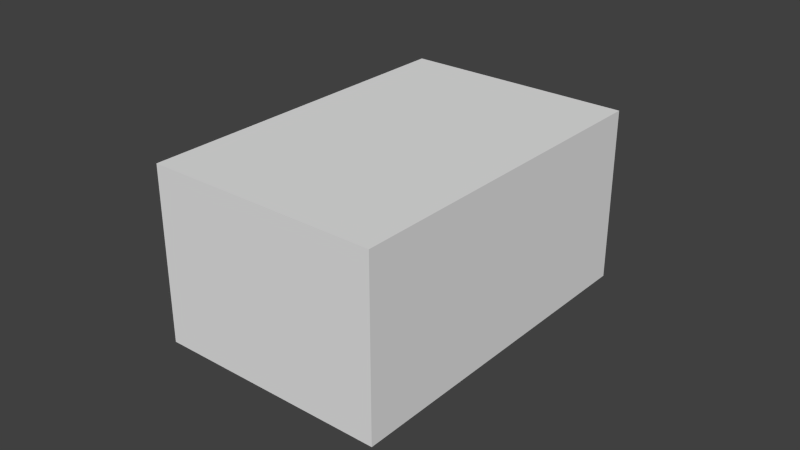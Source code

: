 # Source: stare_trafo.blend  (saved by Blender 2.76.0; exported with 4.5.12 LTS)
import bpy
from mathutils import Matrix  # noqa: F401  (used for matrix-valued properties, if any)

bpy.ops.wm.read_factory_settings(use_empty=True)
scene = bpy.context.scene
scene.name = 'Scene'

# ---- collections
col_collection_1 = bpy.data.collections.new('Collection 1'); scene.collection.children.link(col_collection_1)
col_collection_2 = bpy.data.collections.new('Collection 2'); scene.collection.children.link(col_collection_2)
col_collection_2.hide_render = True
col_collection_2.hide_viewport = True
col_collection_11 = bpy.data.collections.new('Collection 11'); scene.collection.children.link(col_collection_11)
col_collection_11.hide_render = True
col_collection_11.hide_viewport = True

# ---- materials (node trees are filled in below, after node groups)
mat_material_trafo = bpy.data.materials.new('Material.trafo')
mat_material_trafo.alpha_threshold = 0.0
mat_material_trafo.use_transparent_shadow = False
mat_material_trafo.roughness = 0.5
mat_material_trafo.specular_intensity = 1.0
mat_material_trafo.line_color = (0.0, 0.0, 0.0, 1.0)
mat_mat00_002 = bpy.data.materials.new('mat00.002')
mat_mat00_002.alpha_threshold = 0.0
mat_mat00_002.use_transparent_shadow = False
mat_mat00_002.diffuse_color = (1.0, 1.0, 1.0, 1.0)
mat_mat00_002.specular_color = (0.0, 0.0, 0.0)
mat_mat00_002.roughness = 0.5
mat_mat00_002.line_color = (0.0, 0.0, 0.0, 1.0)
mat_mat00_003 = bpy.data.materials.new('mat00.003')
mat_mat00_003.alpha_threshold = 0.0
mat_mat00_003.use_transparent_shadow = False
mat_mat00_003.diffuse_color = (1.0, 1.0, 1.0, 1.0)
mat_mat00_003.specular_color = (0.0, 0.0, 0.0)
mat_mat00_003.roughness = 0.5
mat_mat00_003.line_color = (0.0, 0.0, 0.0, 1.0)

# ---- material node trees

# ---- world
world_world = bpy.data.worlds.new('World'); scene.world = world_world
world_world.color = (0.05088, 0.05088, 0.05088)
world_world.use_sun_shadow = False
world_world.sun_shadow_jitter_overblur = 0.0
world_world.cycles.sampling_method = 'MANUAL'
world_world.cycles.sample_map_resolution = 256

# ---- meshes
me_aa_lod_100_003 = bpy.data.meshes.new('AA_LOD_100.003')
me_aa_lod_100_003.from_pydata([(2.001, -3.008, 3.0), (-1.999, -3.008, 3.0), (-1.999, -3.008, 0.0), (2.001, -3.008, 0.0), (-1.999, 2.992, 3.0), (2.001, 2.992, 3.0), (2.001, 2.992, 0.0), (-1.999, 2.992, 0.0), (-1.999, -3.008, 3.0), (-1.999, 2.992, 3.0), (-1.999, 2.992, 0.0), (-1.999, -3.008, 0.0), (2.001, -3.008, 3.0), (2.001, -3.008, 0.0), (2.001, 2.992, 3.0), (2.001, 2.992, 0.0), (-1.999, 2.992, 3.0), (-1.999, -3.008, 3.0), (2.001, -3.008, 3.0), (2.001, 2.992, 3.0)], [], [(0, 1, 2), (3, 0, 2), (4, 5, 6), (6, 7, 4), (8, 9, 10), (11, 8, 10), (12, 13, 14), (13, 15, 14), (16, 17, 18), (19, 16, 18)])
_uv = me_aa_lod_100_003.uv_layers.new(name='UVMap')
_uv.uv.foreach_set('vector', [0.4998, 0.9995, 0.0002, 0.9995, 0.0002, 0.0005, 0.4998, 0.0005, 0.4998, 0.9995, 0.0002, 0.0005, 0.9998, 0.9995, 0.5002, 0.9995, 0.5002, 0.0005, 0.5002, 0.0005, 0.9998, 0.0005, 0.9998, 0.9995, 0.9998, 0.9995, 0.5002, 0.9995, 0.5002, 0.0005, 0.9998, 0.0005, 0.9998, 0.9995, 0.5002, 0.0005, 0.5002, 0.9995, 0.5002, 0.0005, 0.9998, 0.9995, 0.5002, 0.0005, 0.9998, 0.0005, 0.9998, 0.9995, 0.4847, 0.9945, 0.4801, 0.9945, 0.4801, 0.9899, 0.4847, 0.9899, 0.4847, 0.9945, 0.4801, 0.9899])
me_aa_lod_100_003.materials.append(mat_material_trafo)
me_aa_lod_100_003.use_remesh_preserve_volume = False
me_aa_lod_100_003.use_remesh_preserve_attributes = False
me_aa_lod_100_003.use_mirror_vertex_groups = False
me_aa_lod_100_003.update()
me_aa_lod_100_001 = bpy.data.meshes.new('AA_LOD_100.001')
me_aa_lod_100_001.from_pydata([(-0.1876, -0.0782, 0.0), (-0.1876, -0.0782, 1.195), (-0.3612, -0.108, 1.195), (-0.3612, -0.108, 0.0), (0.3603, -0.5383, 0.0), (0.3603, -0.5383, 1.195), (0.2253, -0.6494, 1.195), (0.2253, -0.6494, 0.0), (0.0517, -0.6792, 1.195), (0.0517, -0.6792, 0.0), (-0.1142, -0.6197, 1.195), (-0.1142, -0.6197, 0.0), (0.2758, -0.0723, 1.195), (0.2758, -0.0723, 0.0), (0.11, -0.0128, 0.0), (0.11, -0.0128, 1.195), (0.0808, -0.346, 1.195), (0.11, -0.0128, 1.195), (-0.0637, -0.0426, 1.195), (-0.1986, -0.1537, 1.195), (-0.2587, -0.3163, 1.195), (-0.2277, -0.4869, 1.195), (-0.1142, -0.6197, 1.195), (0.0517, -0.6792, 1.195), (0.2253, -0.6494, 1.195), (0.3603, -0.5383, 1.195), (0.4203, -0.3757, 1.195), (0.3894, -0.2051, 1.195), (0.2758, -0.0723, 1.195), (-0.0637, -0.0426, 0.0), (-0.0637, -0.0426, 1.195), (-0.1986, -0.1537, 0.0), (-0.1986, -0.1537, 1.195), (-0.2587, -0.3163, 1.195), (-0.2587, -0.3163, 0.0), (-0.2277, -0.4869, 1.195), (-0.2277, -0.4869, 0.0), (0.4203, -0.3757, 1.195), (0.4203, -0.3757, 0.0), (0.3894, -0.2051, 1.195), (0.3894, -0.2051, 0.0), (0.2758, -0.0723, 1.195), (0.2758, -0.0723, 0.0), (-0.3321, 0.2252, 1.195), (-0.3029, 0.5584, 1.195), (-0.4766, 0.5286, 1.195), (-0.6115, 0.4175, 1.195), (-0.6716, 0.2549, 1.195), (-0.6406, 0.0843, 1.195), (-0.5271, -0.0485, 1.195), (-0.3612, -0.108, 1.195), (-0.1876, -0.0782, 1.195), (-0.0526, 0.0329, 1.195), (0.0074, 0.1955, 1.195), (-0.0235, 0.3661, 1.195), (-0.1371, 0.4989, 1.195), (-0.1371, 0.4989, 1.195), (-0.1371, 0.4989, 0.0), (-0.3029, 0.5584, 0.0), (-0.3029, 0.5584, 1.195), (-0.4766, 0.5286, 0.0), (-0.4766, 0.5286, 1.195), (-0.6115, 0.4175, 0.0), (-0.6115, 0.4175, 1.195), (-0.6716, 0.2549, 1.195), (-0.6716, 0.2549, 0.0), (-0.6406, 0.0843, 0.0), (-0.5271, -0.0485, 0.0), (-0.5271, -0.0485, 1.195), (-0.6406, 0.0843, 1.195), (-0.0526, 0.0329, 0.0), (-0.0526, 0.0329, 1.195), (0.0074, 0.1955, 1.195), (0.0074, 0.1955, 0.0), (-0.0235, 0.3661, 1.195), (-0.0235, 0.3661, 0.0), (-0.1371, 0.4989, 1.195), (-0.1371, 0.4989, 0.0), (1.393, -0.4718, 1.195), (1.233, -0.5365, 1.195), (1.233, -0.5365, 0.0), (1.393, -0.4718, 0.0), (0.8861, -0.062, 1.195), (0.9933, 0.076, 1.195), (0.9933, 0.076, 0.0), (0.8861, -0.062, 0.0), (1.154, 0.1406, 1.195), (1.154, 0.1406, 0.0), (1.326, 0.1145, 1.195), (1.326, 0.1145, 0.0), (1.501, -0.3339, 1.195), (1.501, -0.3339, 0.0), (1.061, -0.5103, 1.195), (1.061, -0.5103, 0.0), (0.9253, -0.4005, 1.195), (0.9253, -0.4005, 0.0), (0.8611, -0.2364, 1.195), (0.8611, -0.2364, 0.0), (0.8861, -0.062, 1.195), (0.8611, -0.2364, 1.195), (1.193, -0.198, 1.195), (0.9933, 0.076, 1.195), (1.326, 0.1145, 1.195), (1.154, 0.1406, 1.195), (1.526, -0.1594, 1.195), (1.462, 0.0046, 1.195), (1.393, -0.4718, 1.195), (1.501, -0.3339, 1.195), (1.061, -0.5103, 1.195), (1.233, -0.5365, 1.195), (0.9253, -0.4005, 1.195), (0.8861, -0.062, 1.195), (0.8861, -0.062, 0.0), (1.526, -0.1594, 0.0), (1.526, -0.1594, 1.195), (1.462, 0.0046, 0.0), (1.462, 0.0046, 1.195), (0.2884, -0.183, 1.197), (0.2884, -0.183, 2.392), (0.1534, -0.2941, 2.392), (0.1534, -0.2941, 1.197), (-0.0202, -0.3239, 2.392), (-0.0202, -0.3239, 1.197), (-0.1861, -0.2644, 2.392), (-0.1861, -0.2644, 1.197), (0.2039, 0.283, 2.392), (0.2039, 0.283, 1.197), (0.0381, 0.3425, 1.197), (0.0381, 0.3425, 2.392), (0.0089, 0.0093, 2.392), (0.0381, 0.3425, 2.392), (-0.1356, 0.3127, 2.392), (-0.2705, 0.2016, 2.392), (-0.3306, 0.039, 2.392), (-0.2996, -0.1316, 2.392), (-0.1861, -0.2644, 2.392), (-0.0202, -0.3239, 2.392), (0.1534, -0.2941, 2.392), (0.2884, -0.183, 2.392), (0.3484, -0.0204, 2.392), (0.3175, 0.1502, 2.392), (0.2039, 0.283, 2.392), (-0.1356, 0.3127, 1.197), (-0.1356, 0.3127, 2.392), (-0.2705, 0.2016, 1.197), (-0.2705, 0.2016, 2.392), (-0.3306, 0.039, 2.392), (-0.3306, 0.039, 1.197), (-0.2996, -0.1316, 2.392), (-0.2996, -0.1316, 1.197), (0.3484, -0.0204, 2.392), (0.3484, -0.0204, 1.197), (0.3175, 0.1502, 2.392), (0.3175, 0.1502, 1.197), (0.2039, 0.283, 2.392), (0.2039, 0.283, 1.197), (0.669, 0.1601, 1.195), (0.5771, 0.0131, 1.195), (0.5771, 0.0131, 0.0), (0.669, 0.1601, 0.0), (0.0176, 0.1925, 1.195), (0.023, 0.3672, 1.195), (0.023, 0.3672, 0.0), (0.0176, 0.1925, 0.0), (0.115, 0.5141, 1.195), (0.115, 0.5141, 0.0), (0.2688, 0.594, 1.195), (0.2688, 0.594, 0.0), (0.4434, 0.5852, 1.195), (0.4434, 0.5852, 0.0), (0.5919, 0.4904, 0.0), (0.5919, 0.4904, 1.195), (0.6745, 0.3347, 1.195), (0.6745, 0.3347, 0.0), (0.4232, -0.0667, 1.195), (0.4232, -0.0667, 0.0), (0.2486, -0.058, 1.195), (0.2486, -0.058, 0.0), (0.1001, 0.0369, 1.195), (0.1001, 0.0369, 0.0), (0.0176, 0.1925, 1.195), (0.0176, 0.1925, 0.0), (0.0176, 0.1925, 1.195), (0.1001, 0.0369, 1.195), (0.346, 0.2636, 1.195), (0.023, 0.3672, 1.195), (0.2688, 0.594, 1.195), (0.115, 0.5141, 1.195), (0.5919, 0.4904, 1.195), (0.4434, 0.5852, 1.195), (0.669, 0.1601, 1.195), (0.6745, 0.3347, 1.195), (0.4232, -0.0667, 1.195), (0.5771, 0.0131, 1.195), (0.2486, -0.058, 1.195)], [], [(0, 1, 2), (3, 0, 2), (4, 5, 6), (7, 4, 6), (7, 6, 8), (9, 7, 8), (9, 8, 10), (11, 9, 10), (12, 13, 14), (15, 12, 14), (16, 17, 18), (19, 16, 18), (16, 19, 20), (21, 16, 20), (16, 21, 22), (23, 16, 22), (16, 23, 24), (25, 16, 24), (16, 25, 26), (27, 16, 26), (28, 17, 16), (27, 28, 16), (15, 14, 29), (30, 15, 29), (30, 29, 31), (32, 30, 31), (33, 32, 31), (34, 33, 31), (10, 35, 36), (11, 10, 36), (37, 5, 4), (38, 37, 4), (39, 37, 38), (40, 39, 38), (41, 39, 40), (42, 41, 40), (35, 33, 34), (36, 35, 34), (43, 44, 45), (46, 43, 45), (43, 46, 47), (48, 43, 47), (43, 48, 49), (50, 43, 49), (43, 50, 51), (52, 43, 51), (43, 52, 53), (54, 43, 53), (55, 44, 43), (54, 55, 43), (56, 57, 58), (59, 56, 58), (59, 58, 60), (61, 59, 60), (61, 60, 62), (63, 61, 62), (64, 63, 62), (65, 64, 62), (66, 67, 68), (69, 66, 68), (3, 2, 68), (67, 3, 68), (70, 71, 1), (0, 70, 1), (72, 71, 70), (73, 72, 70), (74, 72, 73), (75, 74, 73), (76, 74, 75), (77, 76, 75), (69, 64, 65), (66, 69, 65), (78, 79, 80), (81, 78, 80), (82, 83, 84), (85, 82, 84), (83, 86, 87), (84, 83, 87), (86, 88, 89), (87, 86, 89), (90, 78, 81), (91, 90, 81), (79, 92, 93), (80, 79, 93), (94, 95, 93), (92, 94, 93), (96, 97, 95), (94, 96, 95), (98, 99, 100), (101, 98, 100), (100, 102, 103), (101, 100, 103), (100, 104, 105), (102, 100, 105), (100, 106, 107), (104, 100, 107), (100, 108, 109), (106, 100, 109), (100, 99, 110), (108, 100, 110), (111, 112, 97), (96, 111, 97), (113, 114, 90), (91, 113, 90), (115, 116, 114), (113, 115, 114), (89, 88, 116), (115, 89, 116), (117, 118, 119), (120, 117, 119), (120, 119, 121), (122, 120, 121), (122, 121, 123), (124, 122, 123), (125, 126, 127), (128, 125, 127), (129, 130, 131), (132, 129, 131), (129, 132, 133), (134, 129, 133), (129, 134, 135), (136, 129, 135), (129, 136, 137), (138, 129, 137), (129, 138, 139), (140, 129, 139), (141, 130, 129), (140, 141, 129), (128, 127, 142), (143, 128, 142), (143, 142, 144), (145, 143, 144), (146, 145, 144), (147, 146, 144), (123, 148, 149), (124, 123, 149), (150, 118, 117), (151, 150, 117), (152, 150, 151), (153, 152, 151), (154, 152, 153), (155, 154, 153), (148, 146, 147), (149, 148, 147), (156, 157, 158), (159, 156, 158), (160, 161, 162), (163, 160, 162), (161, 164, 165), (162, 161, 165), (164, 166, 167), (165, 164, 167), (167, 166, 168), (169, 167, 168), (170, 171, 172), (173, 170, 172), (159, 173, 172), (156, 159, 172), (157, 174, 175), (158, 157, 175), (176, 177, 175), (174, 176, 175), (178, 179, 177), (176, 178, 177), (180, 181, 179), (178, 180, 179), (182, 183, 184), (185, 182, 184), (184, 186, 187), (185, 184, 187), (184, 188, 189), (186, 184, 189), (184, 190, 191), (188, 184, 191), (184, 192, 193), (190, 184, 193), (184, 183, 194), (192, 184, 194), (169, 168, 171), (170, 169, 171)])
_uv = me_aa_lod_100_001.uv_layers.new(name='UVMap')
_uv.uv.foreach_set('vector', [0.9171, 0.5047, 0.917, 1.002, 0.8963, 1.002, 0.8965, 0.5047, 0.9171, 0.5047, 0.8963, 1.002, 0.4377, 0.5045, 0.4376, 0.9975, 0.4172, 0.9975, 0.4173, 0.5045, 0.4377, 0.5045, 0.4172, 0.9975, 0.4173, 0.5045, 0.4172, 0.9975, 0.3966, 0.9975, 0.3968, 0.5045, 0.4173, 0.5045, 0.3966, 0.9975, 0.3968, 0.5045, 0.3966, 0.9975, 0.3762, 0.9975, 0.3763, 0.5045, 0.3968, 0.5045, 0.3762, 0.9975, 0.2534, 0.9975, 0.2535, 0.5045, 0.2739, 0.5045, 0.2738, 0.9975, 0.2534, 0.9975, 0.2739, 0.5045, 0.3765, 0.2563, 0.3872, 0.4994, 0.3238, 0.4776, 0.2746, 0.3966, 0.3765, 0.2563, 0.3238, 0.4776, 0.3765, 0.2563, 0.2746, 0.3966, 0.2527, 0.2779, 0.264, 0.1534, 0.3765, 0.2563, 0.2527, 0.2779, 0.3765, 0.2563, 0.264, 0.1534, 0.3054, 0.0566, 0.3659, 0.0131, 0.3765, 0.2563, 0.3054, 0.0566, 0.3765, 0.2563, 0.3659, 0.0131, 0.4292, 0.0349, 0.4785, 0.1159, 0.3765, 0.2563, 0.4292, 0.0349, 0.3765, 0.2563, 0.4785, 0.1159, 0.5004, 0.2346, 0.4891, 0.3591, 0.3765, 0.2563, 0.5004, 0.2346, 0.4477, 0.456, 0.3872, 0.4994, 0.3765, 0.2563, 0.4891, 0.3591, 0.4477, 0.456, 0.3765, 0.2563, 0.2738, 0.9975, 0.2739, 0.5045, 0.2945, 0.5045, 0.2943, 0.9975, 0.2738, 0.9975, 0.2945, 0.5045, 0.2943, 0.9975, 0.2945, 0.5045, 0.3149, 0.5045, 0.3148, 0.9975, 0.2943, 0.9975, 0.3149, 0.5045, 0.3352, 0.9975, 0.3148, 0.9975, 0.3149, 0.5045, 0.3353, 0.5045, 0.3352, 0.9975, 0.3149, 0.5045, 0.3762, 0.9975, 0.3557, 0.9975, 0.3559, 0.5045, 0.3763, 0.5045, 0.3762, 0.9975, 0.3559, 0.5045, 0.458, 0.9975, 0.4376, 0.9975, 0.4377, 0.5045, 0.4582, 0.5045, 0.458, 0.9975, 0.4377, 0.5045, 0.4786, 0.9975, 0.458, 0.9975, 0.4582, 0.5045, 0.4787, 0.5045, 0.4786, 0.9975, 0.4582, 0.5045, 0.499, 0.9975, 0.4786, 0.9975, 0.4787, 0.5045, 0.4991, 0.5045, 0.499, 0.9975, 0.4787, 0.5045, 0.3557, 0.9975, 0.3352, 0.9975, 0.3353, 0.5045, 0.3559, 0.5045, 0.3557, 0.9975, 0.3353, 0.5045, 0.8755, 0.2503, 0.8864, 0.4973, 0.822, 0.4752, 0.772, 0.3929, 0.8755, 0.2503, 0.822, 0.4752, 0.8755, 0.2503, 0.772, 0.3929, 0.7497, 0.2724, 0.7612, 0.1459, 0.8755, 0.2503, 0.7497, 0.2724, 0.8755, 0.2503, 0.7612, 0.1459, 0.8033, 0.0474, 0.8648, 0.0033, 0.8755, 0.2503, 0.8033, 0.0474, 0.8755, 0.2503, 0.8648, 0.0033, 0.9291, 0.0254, 0.9791, 0.1078, 0.8755, 0.2503, 0.9291, 0.0254, 0.8755, 0.2503, 0.9791, 0.1078, 1.001, 0.2283, 0.9899, 0.3548, 0.8755, 0.2503, 1.001, 0.2283, 0.9478, 0.4532, 0.8864, 0.4973, 0.8755, 0.2503, 0.9899, 0.3548, 0.9478, 0.4532, 0.8755, 0.2503, 0.7522, 1.002, 0.7523, 0.5048, 0.7729, 0.5048, 0.7728, 1.002, 0.7522, 1.002, 0.7729, 0.5048, 0.7728, 1.002, 0.7729, 0.5048, 0.7935, 0.5048, 0.7933, 1.002, 0.7728, 1.002, 0.7935, 0.5048, 0.7933, 1.002, 0.7935, 0.5048, 0.8141, 0.5048, 0.814, 1.002, 0.7933, 1.002, 0.8141, 0.5048, 0.8346, 1.002, 0.814, 1.002, 0.8141, 0.5048, 0.8347, 0.5048, 0.8346, 1.002, 0.8141, 0.5048, 0.8553, 0.5047, 0.8759, 0.5047, 0.8758, 1.002, 0.8551, 1.002, 0.8553, 0.5047, 0.8758, 1.002, 0.8965, 0.5047, 0.8963, 1.002, 0.8758, 1.002, 0.8759, 0.5047, 0.8965, 0.5047, 0.8758, 1.002, 0.9377, 0.5047, 0.9376, 1.002, 0.917, 1.002, 0.9171, 0.5047, 0.9377, 0.5047, 0.917, 1.002, 0.9581, 1.002, 0.9376, 1.002, 0.9377, 0.5047, 0.9583, 0.5047, 0.9581, 1.002, 0.9377, 0.5047, 0.9788, 1.002, 0.9581, 1.002, 0.9583, 0.5047, 0.9789, 0.5047, 0.9788, 1.002, 0.9583, 0.5047, 0.9993, 1.002, 0.9788, 1.002, 0.9789, 0.5047, 0.9994, 0.5047, 0.9993, 1.002, 0.9789, 0.5047, 0.8551, 1.002, 0.8346, 1.002, 0.8347, 0.5048, 0.8553, 0.5047, 0.8551, 1.002, 0.8347, 0.5048, 0.3562, 0.9975, 0.3357, 0.9975, 0.3358, 0.5045, 0.3564, 0.5045, 0.3562, 0.9975, 0.3358, 0.5045, 0.4996, 0.9975, 0.4791, 0.9975, 0.4792, 0.5045, 0.4997, 0.5045, 0.4996, 0.9975, 0.4792, 0.5045, 0.4791, 0.9975, 0.4586, 0.9975, 0.4588, 0.5045, 0.4792, 0.5045, 0.4791, 0.9975, 0.4588, 0.5045, 0.4586, 0.9975, 0.4382, 0.9975, 0.4382, 0.5045, 0.4588, 0.5045, 0.4586, 0.9975, 0.4382, 0.5045, 0.3767, 0.9975, 0.3562, 0.9975, 0.3564, 0.5045, 0.3768, 0.5045, 0.3767, 0.9975, 0.3564, 0.5045, 0.3357, 0.9975, 0.3153, 0.9975, 0.3154, 0.5045, 0.3358, 0.5045, 0.3357, 0.9975, 0.3154, 0.5045, 0.2947, 0.9975, 0.2949, 0.5045, 0.3154, 0.5045, 0.3153, 0.9975, 0.2947, 0.9975, 0.3154, 0.5045, 0.2743, 0.9975, 0.2744, 0.5045, 0.2949, 0.5045, 0.2947, 0.9975, 0.2743, 0.9975, 0.2949, 0.5045, 0.4477, 0.456, 0.3872, 0.4994, 0.3765, 0.2563, 0.4891, 0.3591, 0.4477, 0.456, 0.3765, 0.2563, 0.3765, 0.2563, 0.4785, 0.1159, 0.5004, 0.2346, 0.4891, 0.3591, 0.3765, 0.2563, 0.5004, 0.2346, 0.3765, 0.2563, 0.3659, 0.0131, 0.4292, 0.0349, 0.4785, 0.1159, 0.3765, 0.2563, 0.4292, 0.0349, 0.3765, 0.2563, 0.264, 0.1534, 0.3054, 0.0566, 0.3659, 0.0131, 0.3765, 0.2563, 0.3054, 0.0566, 0.3765, 0.2563, 0.2746, 0.3966, 0.2527, 0.2779, 0.264, 0.1534, 0.3765, 0.2563, 0.2527, 0.2779, 0.3765, 0.2563, 0.3872, 0.4994, 0.3238, 0.4776, 0.2746, 0.3966, 0.3765, 0.2563, 0.3238, 0.4776, 0.2539, 0.9975, 0.254, 0.5045, 0.2744, 0.5045, 0.2743, 0.9975, 0.2539, 0.9975, 0.2744, 0.5045, 0.3974, 0.5045, 0.3972, 0.9975, 0.3767, 0.9975, 0.3768, 0.5045, 0.3974, 0.5045, 0.3767, 0.9975, 0.4178, 0.5045, 0.4177, 0.9975, 0.3972, 0.9975, 0.3974, 0.5045, 0.4178, 0.5045, 0.3972, 0.9975, 0.4382, 0.5045, 0.4382, 0.9975, 0.4177, 0.9975, 0.4178, 0.5045, 0.4382, 0.5045, 0.4177, 0.9975, 0.1871, 0.5014, 0.187, 1.0, 0.1664, 1.0, 0.1665, 0.5014, 0.1871, 0.5014, 0.1664, 1.0, 0.1665, 0.5014, 0.1664, 1.0, 0.1457, 1.0, 0.1459, 0.5014, 0.1665, 0.5014, 0.1457, 1.0, 0.1459, 0.5014, 0.1457, 1.0, 0.1251, 1.0, 0.1252, 0.5014, 0.1459, 0.5014, 0.1251, 1.0, 0.0015, 1.0, 0.0016, 0.5014, 0.0221, 0.5014, 0.022, 1.0, 0.0015, 1.0, 0.0221, 0.5014, 0.1265, 0.2563, 0.1372, 0.4994, 0.0738, 0.4776, 0.0246, 0.3966, 0.1265, 0.2563, 0.0738, 0.4776, 0.1265, 0.2563, 0.0246, 0.3966, 0.0027, 0.2779, 0.014, 0.1534, 0.1265, 0.2563, 0.0027, 0.2779, 0.1265, 0.2563, 0.014, 0.1534, 0.0554, 0.0566, 0.1159, 0.0131, 0.1265, 0.2563, 0.0554, 0.0566, 0.1265, 0.2563, 0.1159, 0.0131, 0.1792, 0.0349, 0.2285, 0.1159, 0.1265, 0.2563, 0.1792, 0.0349, 0.1265, 0.2563, 0.2285, 0.1159, 0.2504, 0.2346, 0.2391, 0.3591, 0.1265, 0.2563, 0.2504, 0.2346, 0.1977, 0.456, 0.1372, 0.4994, 0.1265, 0.2563, 0.2391, 0.3591, 0.1977, 0.456, 0.1265, 0.2563, 0.022, 1.0, 0.0221, 0.5014, 0.0428, 0.5014, 0.0426, 1.0, 0.022, 1.0, 0.0428, 0.5014, 0.0426, 1.0, 0.0428, 0.5014, 0.0634, 0.5014, 0.0633, 1.0, 0.0426, 1.0, 0.0634, 0.5014, 0.0839, 1.0, 0.0633, 1.0, 0.0634, 0.5014, 0.084, 0.5014, 0.0839, 1.0, 0.0634, 0.5014, 0.1251, 1.0, 0.1045, 1.0, 0.1046, 0.5014, 0.1252, 0.5014, 0.1251, 1.0, 0.1046, 0.5014, 0.2075, 1.0, 0.187, 1.0, 0.1871, 0.5014, 0.2077, 0.5014, 0.2075, 1.0, 0.1871, 0.5014, 0.2282, 1.0, 0.2075, 1.0, 0.2077, 0.5014, 0.2283, 0.5014, 0.2282, 1.0, 0.2077, 0.5014, 0.2488, 1.0, 0.2282, 1.0, 0.2283, 0.5014, 0.2489, 0.5014, 0.2488, 1.0, 0.2283, 0.5014, 0.1045, 1.0, 0.0839, 1.0, 0.084, 0.5014, 0.1046, 0.5014, 0.1045, 1.0, 0.084, 0.5014, 0.6051, 1.002, 0.5846, 1.002, 0.5847, 0.5048, 0.6053, 0.5047, 0.6051, 1.002, 0.5847, 0.5048, 0.7493, 1.002, 0.7288, 1.002, 0.7289, 0.5047, 0.7494, 0.5047, 0.7493, 1.002, 0.7289, 0.5047, 0.7288, 1.002, 0.7081, 1.002, 0.7083, 0.5047, 0.7289, 0.5047, 0.7288, 1.002, 0.7083, 0.5047, 0.7081, 1.002, 0.6876, 1.002, 0.6877, 0.5047, 0.7083, 0.5047, 0.7081, 1.002, 0.6877, 0.5047, 0.6877, 0.5047, 0.6876, 1.002, 0.667, 1.002, 0.6671, 0.5047, 0.6877, 0.5047, 0.667, 1.002, 0.6465, 0.5047, 0.6463, 1.002, 0.6258, 1.002, 0.6259, 0.5047, 0.6465, 0.5047, 0.6258, 1.002, 0.6053, 0.5047, 0.6259, 0.5047, 0.6258, 1.002, 0.6051, 1.002, 0.6053, 0.5047, 0.6258, 1.002, 0.5846, 1.002, 0.564, 1.002, 0.5641, 0.5048, 0.5847, 0.5048, 0.5846, 1.002, 0.5641, 0.5048, 0.5433, 1.002, 0.5435, 0.5048, 0.5641, 0.5048, 0.564, 1.002, 0.5433, 1.002, 0.5641, 0.5048, 0.5228, 1.002, 0.5229, 0.5048, 0.5435, 0.5048, 0.5433, 1.002, 0.5228, 1.002, 0.5435, 0.5048, 0.5022, 1.002, 0.5023, 0.5048, 0.5229, 0.5048, 0.5228, 1.002, 0.5022, 1.002, 0.5229, 0.5048, 0.6978, 0.4532, 0.6364, 0.4973, 0.6255, 0.2503, 0.7399, 0.3548, 0.6978, 0.4532, 0.6255, 0.2503, 0.6255, 0.2503, 0.7291, 0.1078, 0.7514, 0.2283, 0.7399, 0.3548, 0.6255, 0.2503, 0.7514, 0.2283, 0.6255, 0.2503, 0.6148, 0.0033, 0.6791, 0.0254, 0.7291, 0.1078, 0.6255, 0.2503, 0.6791, 0.0254, 0.6255, 0.2503, 0.5112, 0.1459, 0.5533, 0.0474, 0.6148, 0.0033, 0.6255, 0.2503, 0.5533, 0.0474, 0.6255, 0.2503, 0.522, 0.3929, 0.4997, 0.2724, 0.5112, 0.1459, 0.6255, 0.2503, 0.4997, 0.2724, 0.6255, 0.2503, 0.6364, 0.4973, 0.572, 0.4752, 0.522, 0.3929, 0.6255, 0.2503, 0.572, 0.4752, 0.6671, 0.5047, 0.667, 1.002, 0.6463, 1.002, 0.6465, 0.5047, 0.6671, 0.5047, 0.6463, 1.002])
me_aa_lod_100_001.materials.append(mat_mat00_002)
me_aa_lod_100_001.use_remesh_preserve_volume = False
me_aa_lod_100_001.use_remesh_preserve_attributes = False
me_aa_lod_100_001.use_mirror_vertex_groups = False
me_aa_lod_100_001.update()
me_aa_lod_100_002 = bpy.data.meshes.new('AA_LOD_100.002')
me_aa_lod_100_002.from_pydata([(3.955, -2.338, 2.526), (3.955, 2.258, 1.971), (-3.963, 2.258, 1.971), (-3.963, -2.338, 2.526), (-3.963, 2.258, -0.0168), (-3.963, -2.338, -0.0168), (-3.963, -2.338, 2.526), (-3.963, 2.258, 1.971), (3.955, -2.338, 2.526), (-3.963, -2.338, 2.526), (-3.963, -2.338, -0.0168), (3.955, -2.338, -0.0168), (3.955, 2.258, 1.971), (3.955, -2.338, 2.526), (3.955, -2.338, -0.0168), (3.955, 2.258, -0.0168), (-3.963, 2.258, 1.971), (3.955, 2.258, 1.971), (3.955, 2.258, -0.0168), (-3.963, 2.258, -0.0168), (4.145, -2.518, 2.549), (-4.161, -2.518, 2.549), (-4.161, 2.392, 1.947), (4.145, 2.392, 1.947), (4.145, -2.507, 2.579), (4.145, 2.402, 1.977), (-4.161, 2.402, 1.977), (-4.161, -2.507, 2.579), (-4.161, -2.507, 2.579), (-4.161, 2.402, 1.977), (-4.161, 2.392, 1.947), (-4.161, -2.518, 2.549), (4.145, -2.507, 2.579), (-4.161, -2.507, 2.579), (-4.161, -2.518, 2.549), (4.145, -2.518, 2.549), (4.145, 2.402, 1.977), (4.145, -2.507, 2.579), (4.145, -2.518, 2.549), (4.145, 2.392, 1.947), (-4.161, 2.402, 1.977), (4.145, 2.402, 1.977), (4.145, 2.392, 1.947), (-4.161, 2.392, 1.947)], [], [(0, 1, 2), (3, 0, 2), (4, 5, 6), (7, 4, 6), (8, 9, 10), (11, 8, 10), (12, 13, 14), (15, 12, 14), (16, 17, 18), (19, 16, 18), (20, 21, 22), (23, 20, 22), (24, 25, 26), (27, 24, 26), (28, 29, 30), (31, 28, 30), (32, 33, 34), (35, 32, 34), (36, 37, 38), (39, 36, 38), (40, 41, 42), (43, 40, 42)])
_uv = me_aa_lod_100_002.uv_layers.new(name='UVMap')
_uv.uv.foreach_set('vector', [-0.9996, 0.7186, -0.9996, 0.7163, -0.0021, 0.7165, -0.0032, 0.7179, -0.9996, 0.7186, -0.0021, 0.7165, 0.3369, 0.3886, 0.6913, 0.3873, 0.6913, 0.7138, 0.3356, 0.6372, 0.3369, 0.3886, 0.6913, 0.7138, 0.9946, 1.364, 0.0086, 1.363, 0.0082, 1.007, 0.9943, 1.006, 0.9946, 1.364, 0.0082, 1.007, 0.7044, -0.368, 0.3358, -0.2842, 0.3369, -0.6098, 0.7035, -0.6098, 0.7044, -0.368, 0.3369, -0.6098, -0.0021, 0.7165, -0.9996, 0.7163, -0.9992, 0.3754, -0.0021, 0.3754, -0.0021, 0.7165, -0.9992, 0.3754, 1.822, -0.0331, 1.025, -0.0331, 1.025, -0.263, 1.822, -0.263, 1.822, -0.0331, 1.025, -0.263, 0.0094, -0.0111, 0.0094, -0.274, 0.9894, -0.274, 0.9894, -0.0111, 0.0094, -0.0111, 0.9894, -0.274, 0.0078, 0.7314, 0.0, 0.9027, 0.0, 0.8887, -0.0081, 0.727, 0.0078, 0.7314, 0.0, 0.8887, 0.9969, 1.0, 0.0, 1.0, 0.0, 0.986, 0.9969, 0.986, 0.9969, 1.0, 0.0, 0.986, 0.4591, 0.7251, 0.4608, 0.9059, 0.4322, 0.9046, 0.4274, 0.7175, 0.4591, 0.7251, 0.4322, 0.9046, 0.9969, 0.9351, 0.0, 0.9351, 0.0, 0.9212, 0.9969, 0.9212, 0.9969, 0.9351, 0.0, 0.9212])
me_aa_lod_100_002.materials.append(mat_mat00_003)
me_aa_lod_100_002.use_remesh_preserve_volume = False
me_aa_lod_100_002.use_remesh_preserve_attributes = False
me_aa_lod_100_002.use_mirror_vertex_groups = False
me_aa_lod_100_002.update()

# ---- objects
ob_stare_trafo = bpy.data.objects.new('stare_trafo', me_aa_lod_100_003)
ob_beczki = bpy.data.objects.new('beczki', me_aa_lod_100_001)
ob_komorka = bpy.data.objects.new('komorka', me_aa_lod_100_002)

# ---- transforms, parenting, visibility, modifiers, constraints
ob_stare_trafo.location = (0.0, 0.0, 0.0)
ob_stare_trafo.lineart.crease_threshold = 0.0
ob_beczki.location = (0.0, 0.0, 0.0)
ob_beczki.lineart.crease_threshold = 0.0
ob_komorka.location = (0.0, 0.0, 0.0)
ob_komorka.lineart.crease_threshold = 0.0

# ---- collection membership
col_collection_1.objects.link(ob_stare_trafo)
col_collection_2.objects.link(ob_beczki)
col_collection_11.objects.link(ob_komorka)

# ---- scene / render settings (as saved in the file)
scene.frame_start = 1; scene.frame_end = 250; scene.frame_set(1)
scene.render.engine = 'BLENDER_EEVEE_NEXT'
scene.render.resolution_percentage = 50
scene.render.dither_intensity = 0.0
scene.cycles.use_denoising = False
scene.cycles.samples = 10
scene.cycles.sampling_pattern = 'TABULATED_SOBOL'
scene.cycles.light_sampling_threshold = 0.0
scene.cycles.use_adaptive_sampling = False
scene.cycles.use_light_tree = False
scene.cycles.blur_glossy = 0.0
scene.cycles.volume_bounces = 1
scene.cycles.pixel_filter_type = 'GAUSSIAN'
scene.cycles.sample_clamp_indirect = 0.0
scene.view_settings.view_transform = 'Standard'
bpy.context.view_layer.update()

# ---- added for rendering (the .blend has no active camera and no usable light): camera, sun
cam_auto = bpy.data.cameras.new('AutoCamera')
cam_auto.lens = 50.0
cam_auto.sensor_width = 36.0
cam_auto.clip_end = 1000.0
ob_auto_camera = bpy.data.objects.new('AutoCamera', cam_auto)
scene.collection.objects.link(ob_auto_camera)
ob_auto_camera.location = (9.8743, -11.8669, 9.39764)
ob_auto_camera.rotation_euler = (1.09748, -7.21219e-08, 0.694738)
scene.camera = ob_auto_camera
light_auto_sun = bpy.data.lights.new('AutoSun', 'SUN')
light_auto_sun.energy = 3.0
light_auto_sun.angle = 0.0523599
ob_auto_sun = bpy.data.objects.new('AutoSun', light_auto_sun)
scene.collection.objects.link(ob_auto_sun)
ob_auto_sun.rotation_euler = (0.872665, 0.174533, 0.523599)
bpy.context.view_layer.update()
